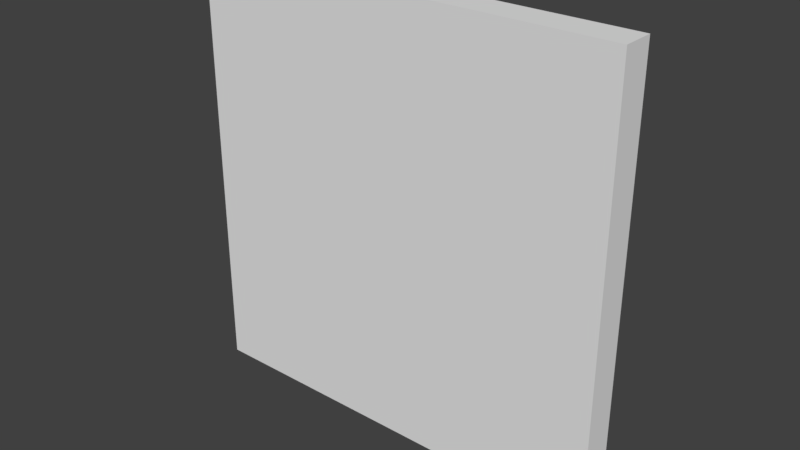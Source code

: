 # Source: zom_dah_doorway_elevator_4m.blend  (saved by Blender 2.79.0; exported with 4.5.12 LTS)
import bpy
from mathutils import Matrix  # noqa: F401  (used for matrix-valued properties, if any)

bpy.ops.wm.read_factory_settings(use_empty=True)
scene = bpy.context.scene
scene.name = 'Scene'

# ---- collections
col_collection_1 = bpy.data.collections.new('Collection 1'); scene.collection.children.link(col_collection_1)

# ---- materials (node trees are filled in below, after node groups)
mat_mtl_floor_trim = bpy.data.materials.new('mtl_floor_trim')
mat_mtl_floor_trim.alpha_threshold = 0.0
mat_mtl_floor_trim.use_transparent_shadow = False
mat_mtl_floor_trim.roughness = 0.5
mat_mtl_wall_01 = bpy.data.materials.new('mtl_wall_01')
mat_mtl_wall_01.alpha_threshold = 0.0
mat_mtl_wall_01.use_transparent_shadow = False
mat_mtl_wall_01.roughness = 0.5

# ---- material node trees

# ---- world
world_world = bpy.data.worlds.new('World'); scene.world = world_world
world_world.color = (0.05088, 0.05088, 0.05088)
world_world.use_sun_shadow = False
world_world.sun_shadow_jitter_overblur = 0.0
world_world.cycles.sampling_method = 'MANUAL'

# ---- meshes
me_g_trim = bpy.data.meshes.new('g_trim')
me_g_trim.from_pydata([(0.55, 2.086e-07, 3.0), (0.55, -0.03, 3.0), (3.45, -0.03, 3.0), (3.25, -0.03, 2.8), (3.25, 0.25, 0.0), (3.25, 0.25, 2.8), (0.55, 2.086e-07, 0.2), (0.55, -0.03, 0.2), (0.75, -0.03, 0.0), (0.55, 2.086e-07, 3.0), (0.55, -0.03, 3.0), (0.75, -0.03, 2.8), (0.75, 0.25, 2.8), (0.55, 2.086e-07, 0.2), (0.55, -0.03, 0.2), (3.45, 2.086e-07, 0.2), (3.45, -0.03, 0.2), (3.25, -0.03, 0.0), (3.45, 2.086e-07, 3.0), (3.45, 2.086e-07, 3.0), (3.45, -0.03, 3.0), (3.25, -0.03, 2.8), (3.25, 0.25, 2.8), (0.75, 0.25, -9.686e-08), (0.75, -0.03, -9.686e-08), (0.0, 2.086e-07, 0.2), (0.0, -0.03, 0.2), (0.0, -0.03, 0.0), (3.45, 2.086e-07, 0.2), (3.45, -0.03, 0.2), (3.25, -0.03, 0.0), (4.0, 2.086e-07, 0.2), (4.0, -0.03, 0.2), (4.0, -0.03, 0.0), (0.75, -0.03, 2.8), (0.75, 0.25, 2.8), (2.0, 5.96e-08, 3.4), (2.104, 5.96e-08, 3.386), (2.2, 5.96e-08, 3.346), (2.283, 2.98e-08, 3.283), (2.346, 2.98e-08, 3.2), (2.386, 2.98e-08, 3.104), (2.4, 2.98e-08, 3.0), (2.4, -0.03, 3.0), (1.6, 2.98e-08, 3.0), (1.6, -0.03, 3.0), (1.614, 2.98e-08, 3.104), (1.654, 2.98e-08, 3.2), (1.717, 2.98e-08, 3.283), (1.8, 5.96e-08, 3.346), (1.896, 5.96e-08, 3.386), (2.104, -0.03, 3.386), (2.0, -0.03, 3.4), (2.2, -0.03, 3.346), (2.283, -0.03, 3.283), (2.346, -0.03, 3.2), (2.386, -0.03, 3.104), (1.614, -0.03, 3.104), (1.654, -0.03, 3.2), (1.717, -0.03, 3.283), (1.8, -0.03, 3.346), (1.896, -0.03, 3.386), (1.88, 2.98e-08, 3.05), (2.12, 2.98e-08, 3.05), (2.12, 2.98e-08, 3.19), (1.88, 2.98e-08, 3.19), (1.875, -0.03, 3.195), (1.88, -0.025, 3.19), (2.12, -0.025, 3.19), (2.125, -0.03, 3.195), (1.88, -0.025, 3.05), (1.875, -0.03, 3.045), (2.125, -0.03, 3.045), (2.12, -0.025, 3.05), (2.4, -0.03, 3.0), (1.6, -0.03, 3.0), (2.104, -0.03, 3.386), (2.0, -0.03, 3.4), (2.2, -0.03, 3.346), (2.283, -0.03, 3.283), (2.346, -0.03, 3.2), (2.386, -0.03, 3.104), (1.614, -0.03, 3.104), (1.654, -0.03, 3.2), (1.717, -0.03, 3.283), (1.8, -0.03, 3.346), (1.896, -0.03, 3.386), (1.875, -0.03, 3.195), (2.125, -0.03, 3.195), (1.875, -0.03, 3.045), (2.125, -0.03, 3.045), (0.75, 0.25, -9.686e-08), (0.75, 0.0, -9.686e-08), (3.25, 0.25, -9.686e-08), (3.25, 0.0, -9.686e-08), (2.12, 2.98e-08, 3.05), (2.12, 2.98e-08, 3.19), (2.12, -0.025, 3.19), (2.125, -0.03, 3.195), (2.125, -0.03, 3.045), (2.12, -0.025, 3.05), (1.88, 2.98e-08, 3.05), (1.88, 2.98e-08, 3.19), (1.875, -0.03, 3.195), (1.88, -0.025, 3.19), (1.88, -0.025, 3.05), (1.875, -0.03, 3.045)], [], [(22, 21, 34, 35), (20, 19, 0, 1), (21, 20, 1, 34), (16, 15, 18, 2), (17, 16, 2, 3), (17, 3, 5, 4), (26, 7, 6, 25), (27, 8, 7, 26), (10, 9, 13, 14), (11, 10, 14, 24), (12, 11, 24, 23), (29, 32, 31, 28), (30, 33, 32, 29), (36, 52, 51, 37), (37, 51, 53, 38), (38, 53, 54, 39), (39, 54, 55, 40), (40, 55, 56, 41), (41, 56, 43, 42), (44, 45, 57, 46), (46, 57, 58, 47), (47, 58, 59, 48), (48, 59, 60, 49), (49, 60, 61, 50), (50, 61, 52, 36), (88, 81, 80), (90, 89, 75, 74), (70, 73, 63, 62), (89, 87, 82, 75), (87, 88, 76, 77), (103, 106, 105, 104), (88, 78, 76), (87, 86, 85), (87, 85, 84), (87, 84, 83), (87, 83, 82), (88, 80, 79), (88, 79, 78), (88, 90, 74, 81), (87, 77, 86), (71, 72, 73, 70), (69, 66, 67, 68), (104, 105, 101, 102), (68, 67, 65, 64), (91, 92, 94, 93), (100, 97, 96, 95), (99, 98, 97, 100)])
me_g_trim.polygons.foreach_set('use_smooth', [0, 0, 0, 0, 0, 0, 0, 0, 0, 0, 0, 0, 0, 1, 1, 1, 1, 1, 1, 1, 1, 1, 1, 1, 1, 0, 0, 0, 0, 0, 0, 0, 0, 0, 0, 0, 0, 0, 0, 0, 0, 0, 0, 0, 0, 0, 0])
_uv = me_g_trim.uv_layers.new(name='UVMap')
_uv.uv.foreach_set('vector', [0.125, 0.625, 0.125, 0.485, -1.125, 0.485, -1.125, 0.625, 0.225, 0.485, 0.225, 0.5, -1.225, 0.5, -1.225, 0.485, 0.125, 0.9, 0.225, 1.0, -1.225, 1.0, -1.125, 0.9, 0.485, 0.6, 0.5, 0.6, 0.5, 2.0, 0.485, 2.0, 0.125, 0.5, 0.225, 0.6, 0.225, 2.0, 0.125, 1.9, 0.485, 0.5, 0.485, 1.9, 0.625, 1.9, 0.625, 0.5, 0.5, 0.485, 0.775, 0.485, 0.775, 0.5, 0.5, 0.5, 0.5, 0.5, 0.875, 0.5, 0.775, 0.6, 0.5, 0.6, 0.485, 0.0, 0.5, 0.0, 0.5, -1.4, 0.485, -1.4, 0.875, 0.9, 0.775, 1.0, 0.775, -0.4, 0.875, -0.5, 0.625, 0.9, 0.485, 0.9, 0.485, -0.5, 0.625, -0.5, 0.225, 0.485, 0.5, 0.485, 0.5, 0.5, 0.225, 0.5, 0.125, 0.5, 0.5, 0.5, 0.5, 0.6, 0.225, 0.6, 0.5, 0.5, 0.5, 0.485, 0.5518, 0.485, 0.5518, 0.5, 0.5518, 0.5, 0.5518, 0.485, 0.6, 0.485, 0.6, 0.5, 0.6, 0.5, 0.6, 0.485, 0.6414, 0.485, 0.6414, 0.5, 0.5, 0.1414, 0.485, 0.1414, 0.485, 0.1, 0.5, 0.1, 0.5, 0.1, 0.485, 0.1, 0.485, 0.05176, 0.5, 0.05176, 0.5, 0.05176, 0.485, 0.05176, 0.485, 0.0, 0.5, 0.0, 0.5, 0.0, 0.485, 0.0, 0.485, 0.05176, 0.5, 0.05176, 0.5, 0.05176, 0.485, 0.05176, 0.485, 0.1, 0.5, 0.1, 0.5, 0.1, 0.485, 0.1, 0.485, 0.1414, 0.5, 0.1414, 0.3586, 0.5, 0.3586, 0.485, 0.4, 0.485, 0.4, 0.5, 0.4, 0.5, 0.4, 0.485, 0.4482, 0.485, 0.4482, 0.5, 0.4482, 0.5, 0.4482, 0.485, 0.5, 0.485, 0.5, 0.5, 0.5625, 0.0975, 0.6932, 0.05176, 0.6732, 0.1, 0.5625, 0.0225, 0.4375, 0.0225, 0.3, 0.0, 0.7, 0.0, 0.44, 0.4875, 0.56, 0.4875, 0.56, 0.5, 0.44, 0.5, 0.4375, 0.0225, 0.4375, 0.0975, 0.3068, 0.05176, 0.3, 0.0, 0.4375, 0.0975, 0.5625, 0.0975, 0.5518, 0.1932, 0.5, 0.2, 0.4375, 0.0975, 0.4375, 0.0225, 0.44, 0.025, 0.44, 0.095, 0.5625, 0.0975, 0.6, 0.1732, 0.5518, 0.1932, 0.4375, 0.0975, 0.4482, 0.1932, 0.4, 0.1732, 0.4375, 0.0975, 0.4, 0.1732, 0.3586, 0.1414, 0.4375, 0.0975, 0.3586, 0.1414, 0.3268, 0.1, 0.4375, 0.0975, 0.3268, 0.1, 0.3068, 0.05176, 0.5625, 0.0975, 0.6732, 0.1, 0.6414, 0.1414, 0.5625, 0.0975, 0.6414, 0.1414, 0.6, 0.1732, 0.5625, 0.0975, 0.5625, 0.0225, 0.7, 0.0, 0.6932, 0.05176, 0.4375, 0.0975, 0.5, 0.2, 0.4482, 0.1932, 0.4375, 0.0225, 0.5625, 0.0225, 0.56, 0.025, 0.44, 0.025, 0.5625, 0.0975, 0.4375, 0.0975, 0.44, 0.095, 0.56, 0.095, 0.4875, 0.095, 0.4875, 0.025, 0.5, 0.025, 0.5, 0.095, 0.56, 0.4875, 0.44, 0.4875, 0.44, 0.5, 0.56, 0.5, 0.875, 0.625, 0.875, 0.5, 2.125, 0.5, 2.125, 0.625, 0.4875, 0.025, 0.4875, 0.095, 0.5, 0.095, 0.5, 0.025, 0.5625, 0.0225, 0.5625, 0.0975, 0.56, 0.095, 0.56, 0.025])
me_g_trim.materials.append(mat_mtl_floor_trim)
me_g_trim.use_remesh_preserve_volume = False
me_g_trim.use_remesh_preserve_attributes = False
me_g_trim.use_mirror_vertex_groups = False
me_g_trim.update()
me_c_box_003 = bpy.data.meshes.new('c_box_003')
me_c_box_003.from_pydata([(4.47e-08, 2.98e-08, 0.0), (4.47e-08, 2.98e-08, 1.2), (4.47e-08, 0.25, 0.0), (4.47e-08, 0.25, 1.2), (2.5, 2.98e-08, 0.0), (2.5, 2.98e-08, 1.2), (2.5, 0.25, 0.0), (2.5, 0.25, 1.2)], [], [(0, 1, 3, 2), (2, 3, 7, 6), (6, 7, 5, 4), (4, 5, 1, 0), (2, 6, 4, 0), (7, 3, 1, 5)])
me_c_box_003.use_remesh_preserve_volume = False
me_c_box_003.use_remesh_preserve_attributes = False
me_c_box_003.use_mirror_vertex_groups = False
me_c_box_003.update()
me_c_box_002 = bpy.data.meshes.new('c_box_002')
me_c_box_002.from_pydata([(4.47e-08, 2.98e-08, 0.0), (4.47e-08, 2.98e-08, 4.0), (4.47e-08, 0.25, 0.0), (4.47e-08, 0.25, 4.0), (0.75, 2.98e-08, 0.0), (0.75, 2.98e-08, 4.0), (0.75, 0.25, 0.0), (0.75, 0.25, 4.0)], [], [(0, 1, 3, 2), (2, 3, 7, 6), (6, 7, 5, 4), (4, 5, 1, 0), (2, 6, 4, 0), (7, 3, 1, 5)])
me_c_box_002.use_remesh_preserve_volume = False
me_c_box_002.use_remesh_preserve_attributes = False
me_c_box_002.use_mirror_vertex_groups = False
me_c_box_002.update()
me_c_box_001 = bpy.data.meshes.new('c_box_001')
me_c_box_001.from_pydata([(4.47e-08, 2.98e-08, 0.0), (4.47e-08, 2.98e-08, 4.0), (4.47e-08, 0.25, 0.0), (4.47e-08, 0.25, 4.0), (0.75, 2.98e-08, 0.0), (0.75, 2.98e-08, 4.0), (0.75, 0.25, 0.0), (0.75, 0.25, 4.0)], [], [(0, 1, 3, 2), (2, 3, 7, 6), (6, 7, 5, 4), (4, 5, 1, 0), (2, 6, 4, 0), (7, 3, 1, 5)])
me_c_box_001.use_remesh_preserve_volume = False
me_c_box_001.use_remesh_preserve_attributes = False
me_c_box_001.use_mirror_vertex_groups = False
me_c_box_001.update()
me_co_culling = bpy.data.meshes.new('co_culling')
me_co_culling.from_pydata([(0.0, -0.05, 2.235e-08), (0.0, -0.05, 4.0), (0.0, 0.25, 2.235e-08), (0.0, 0.25, 4.0), (4.0, -0.05, 2.235e-08), (4.0, -0.05, 4.0), (4.0, 0.25, 2.235e-08), (4.0, 0.25, 4.0)], [], [(0, 2, 3, 1), (2, 6, 7, 3), (6, 4, 5, 7), (4, 0, 1, 5), (2, 0, 4, 6), (7, 5, 1, 3)])
me_co_culling.use_remesh_preserve_volume = False
me_co_culling.use_remesh_preserve_attributes = False
me_co_culling.use_mirror_vertex_groups = False
me_co_culling.update()
me_g_wall = bpy.data.meshes.new('g_wall')
me_g_wall.from_pydata([(0.0, 2.086e-07, 0.2), (0.0, 2.086e-07, 4.0), (0.55, 2.086e-07, 0.2), (3.45, 2.086e-07, 0.2), (4.0, 2.086e-07, 4.0), (4.0, 2.086e-07, 0.2), (0.55, 2.086e-07, 3.0), (3.45, 2.086e-07, 3.0)], [], [(0, 2, 6, 1), (3, 5, 4, 7), (6, 7, 4, 1)])
_uv = me_g_wall.uv_layers.new(name='UVMap')
_uv.uv.foreach_set('vector', [0.5, 0.6, 0.775, 0.6, 0.775, 2.0, 0.5, 2.5, 0.225, 0.6, 0.5, 0.6, 0.5, 2.5, 0.225, 2.0, 0.775, 1.0, 2.225, 1.0, 2.5, 1.5, 0.5, 1.5])
me_g_wall.materials.append(mat_mtl_wall_01)
me_g_wall.use_remesh_preserve_volume = False
me_g_wall.use_remesh_preserve_attributes = False
me_g_wall.use_mirror_vertex_groups = False
me_g_wall.update()

# ---- objects
ob_g_trim = bpy.data.objects.new('g_trim', me_g_trim)
ob_c_box_003 = bpy.data.objects.new('c_box_003', me_c_box_003)
ob_c_box_002 = bpy.data.objects.new('c_box_002', me_c_box_002)
ob_c_box_001 = bpy.data.objects.new('c_box_001', me_c_box_001)
ob_co_culling = bpy.data.objects.new('co_culling', me_co_culling)
ob_g_wall = bpy.data.objects.new('g_wall', me_g_wall)

# ---- transforms, parenting, visibility, modifiers, constraints
ob_g_trim.location = (0.0, 0.0, 0.0)
ob_g_trim.lineart.crease_threshold = 0.0
ob_c_box_003.location = (0.0, 0.0, 0.0)
ob_c_box_003.hide_viewport = True
ob_c_box_003.lineart.crease_threshold = 0.0
ob_c_box_002.location = (0.0, 0.0, 0.0)
ob_c_box_002.hide_viewport = True
ob_c_box_002.lineart.crease_threshold = 0.0
ob_c_box_001.location = (0.0, 0.0, 0.0)
ob_c_box_001.hide_viewport = True
ob_c_box_001.lineart.crease_threshold = 0.0
ob_co_culling.location = (0.0, 0.0, 0.0)
ob_co_culling.hide_viewport = True
ob_co_culling.lineart.crease_threshold = 0.0
ob_g_wall.location = (0.0, 0.0, 0.0)
ob_g_wall.lineart.crease_threshold = 0.0

# ---- collection membership
col_collection_1.objects.link(ob_g_trim)
col_collection_1.objects.link(ob_c_box_003)
col_collection_1.objects.link(ob_c_box_002)
col_collection_1.objects.link(ob_c_box_001)
col_collection_1.objects.link(ob_co_culling)
col_collection_1.objects.link(ob_g_wall)

# ---- scene / render settings (as saved in the file)
scene.frame_start = 1; scene.frame_end = 250; scene.frame_set(1)
scene.render.engine = 'BLENDER_EEVEE_NEXT'
scene.render.resolution_percentage = 50
scene.render.dither_intensity = 0.0
scene.cycles.use_denoising = False
scene.cycles.samples = 128
scene.cycles.sampling_pattern = 'TABULATED_SOBOL'
scene.cycles.use_adaptive_sampling = False
scene.cycles.use_light_tree = False
scene.cycles.blur_glossy = 0.0
scene.cycles.sample_clamp_indirect = 0.0
scene.view_settings.view_transform = 'Standard'
bpy.context.view_layer.update()

# ---- added for rendering (the .blend has no active camera and no usable light): camera, sun
cam_auto = bpy.data.cameras.new('AutoCamera')
cam_auto.lens = 50.0
cam_auto.sensor_width = 36.0
cam_auto.clip_end = 1000.0
ob_auto_camera = bpy.data.objects.new('AutoCamera', cam_auto)
scene.collection.objects.link(ob_auto_camera)
ob_auto_camera.location = (7.24122, -6.18946, 6.19297)
ob_auto_camera.rotation_euler = (1.09748, -7.21219e-08, 0.694738)
scene.camera = ob_auto_camera
light_auto_sun = bpy.data.lights.new('AutoSun', 'SUN')
light_auto_sun.energy = 3.0
light_auto_sun.angle = 0.0523599
ob_auto_sun = bpy.data.objects.new('AutoSun', light_auto_sun)
scene.collection.objects.link(ob_auto_sun)
ob_auto_sun.rotation_euler = (0.872665, 0.174533, 0.523599)
bpy.context.view_layer.update()
